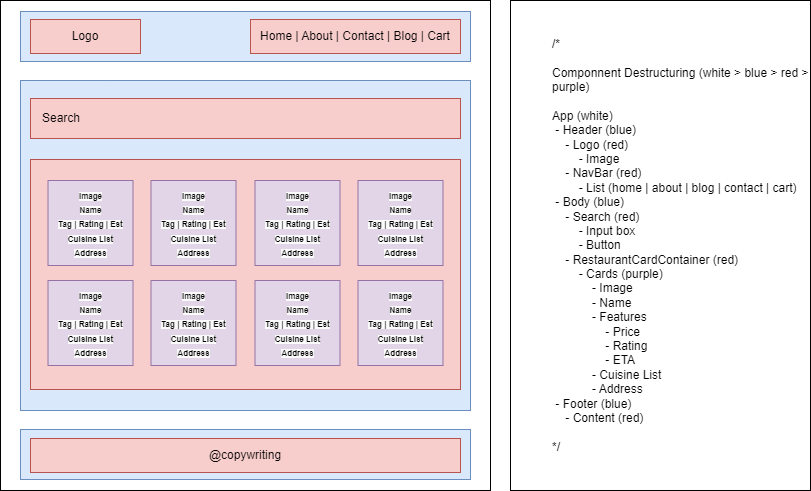

The diagram above was exported from draw.io. Its source (the exported page's mxGraphModel, read from the mxfile embedded in the PNG):
<mxGraphModel dx="1173" dy="659" grid="1" gridSize="10" guides="1" tooltips="1" connect="1" arrows="1" fold="1" page="1" pageScale="1" pageWidth="850" pageHeight="1100" math="0" shadow="0">
  <root>
    <mxCell id="0" />
    <mxCell id="1" parent="0" />
    <mxCell id="tvmjhqb9bhCssU_wlHzr-28" value="" style="group" vertex="1" connectable="0" parent="1">
      <mxGeometry x="20" y="180" width="490" height="490" as="geometry" />
    </mxCell>
    <mxCell id="tvmjhqb9bhCssU_wlHzr-1" value="" style="whiteSpace=wrap;html=1;aspect=fixed;" vertex="1" parent="tvmjhqb9bhCssU_wlHzr-28">
      <mxGeometry width="490" height="490" as="geometry" />
    </mxCell>
    <mxCell id="tvmjhqb9bhCssU_wlHzr-2" value="" style="rounded=0;whiteSpace=wrap;html=1;fillColor=#dae8fc;strokeColor=#6c8ebf;" vertex="1" parent="tvmjhqb9bhCssU_wlHzr-28">
      <mxGeometry x="20" y="11" width="450" height="50" as="geometry" />
    </mxCell>
    <mxCell id="tvmjhqb9bhCssU_wlHzr-3" value="" style="rounded=0;whiteSpace=wrap;html=1;fillColor=#dae8fc;strokeColor=#6c8ebf;" vertex="1" parent="tvmjhqb9bhCssU_wlHzr-28">
      <mxGeometry x="20" y="80" width="450" height="330" as="geometry" />
    </mxCell>
    <mxCell id="tvmjhqb9bhCssU_wlHzr-4" value="" style="rounded=0;whiteSpace=wrap;html=1;fillColor=#dae8fc;strokeColor=#6c8ebf;" vertex="1" parent="tvmjhqb9bhCssU_wlHzr-28">
      <mxGeometry x="20" y="429" width="450" height="50" as="geometry" />
    </mxCell>
    <mxCell id="tvmjhqb9bhCssU_wlHzr-8" value="Home | About | Contact | Blog | Cart" style="rounded=0;whiteSpace=wrap;html=1;fillColor=#f8cecc;strokeColor=#b85450;" vertex="1" parent="tvmjhqb9bhCssU_wlHzr-28">
      <mxGeometry x="250" y="19" width="210" height="34" as="geometry" />
    </mxCell>
    <mxCell id="tvmjhqb9bhCssU_wlHzr-9" value="Logo" style="rounded=0;whiteSpace=wrap;html=1;fillColor=#f8cecc;strokeColor=#b85450;" vertex="1" parent="tvmjhqb9bhCssU_wlHzr-28">
      <mxGeometry x="30" y="19" width="110" height="34" as="geometry" />
    </mxCell>
    <mxCell id="tvmjhqb9bhCssU_wlHzr-24" value="" style="group" vertex="1" connectable="0" parent="tvmjhqb9bhCssU_wlHzr-28">
      <mxGeometry x="30" y="98" width="430" height="290" as="geometry" />
    </mxCell>
    <mxCell id="tvmjhqb9bhCssU_wlHzr-5" value="&amp;nbsp; &amp;nbsp;Search" style="rounded=0;whiteSpace=wrap;html=1;fillColor=#f8cecc;strokeColor=#b85450;align=left;" vertex="1" parent="tvmjhqb9bhCssU_wlHzr-24">
      <mxGeometry width="430" height="40" as="geometry" />
    </mxCell>
    <mxCell id="tvmjhqb9bhCssU_wlHzr-23" value="" style="group" vertex="1" connectable="0" parent="tvmjhqb9bhCssU_wlHzr-24">
      <mxGeometry y="60" width="430" height="230" as="geometry" />
    </mxCell>
    <mxCell id="tvmjhqb9bhCssU_wlHzr-6" value="" style="rounded=0;whiteSpace=wrap;html=1;fillColor=#f8cecc;strokeColor=#b85450;" vertex="1" parent="tvmjhqb9bhCssU_wlHzr-23">
      <mxGeometry y="1" width="430" height="230" as="geometry" />
    </mxCell>
    <mxCell id="tvmjhqb9bhCssU_wlHzr-22" value="" style="group" vertex="1" connectable="0" parent="tvmjhqb9bhCssU_wlHzr-23">
      <mxGeometry x="17.5" y="22" width="395" height="185" as="geometry" />
    </mxCell>
    <mxCell id="tvmjhqb9bhCssU_wlHzr-10" value="&lt;b style=&quot;border-color: var(--border-color); color: rgb(0, 0, 0); font-family: Helvetica; font-style: normal; font-variant-ligatures: normal; font-variant-caps: normal; letter-spacing: normal; orphans: 2; text-indent: 0px; text-transform: none; widows: 2; word-spacing: 0px; -webkit-text-stroke-width: 0px; text-decoration-thickness: initial; text-decoration-style: initial; text-decoration-color: initial; font-size: 8px; background-color: rgb(251, 251, 251);&quot;&gt;Image&lt;br style=&quot;border-color: var(--border-color);&quot;&gt;Name&lt;br style=&quot;border-color: var(--border-color);&quot;&gt;Tag | Rating | Est&lt;br style=&quot;border-color: var(--border-color);&quot;&gt;Cuisine List&lt;br style=&quot;border-color: var(--border-color);&quot;&gt;Address&lt;/b&gt;" style="whiteSpace=wrap;html=1;aspect=fixed;fillColor=#e1d5e7;strokeColor=#9673a6;align=center;" vertex="1" parent="tvmjhqb9bhCssU_wlHzr-22">
      <mxGeometry width="85" height="85" as="geometry" />
    </mxCell>
    <mxCell id="tvmjhqb9bhCssU_wlHzr-11" value="&#10;&lt;br style=&quot;border-color: var(--border-color); color: rgb(0, 0, 0); font-family: Helvetica; font-size: 12px; font-style: normal; font-variant-ligatures: normal; font-variant-caps: normal; font-weight: 400; letter-spacing: normal; orphans: 2; text-align: center; text-indent: 0px; text-transform: none; widows: 2; word-spacing: 0px; -webkit-text-stroke-width: 0px; background-color: rgb(251, 251, 251); text-decoration-thickness: initial; text-decoration-style: initial; text-decoration-color: initial;&quot;&gt;&lt;b style=&quot;border-color: var(--border-color); color: rgb(0, 0, 0); font-family: Helvetica; font-style: normal; font-variant-ligatures: normal; font-variant-caps: normal; letter-spacing: normal; orphans: 2; text-indent: 0px; text-transform: none; widows: 2; word-spacing: 0px; -webkit-text-stroke-width: 0px; text-decoration-thickness: initial; text-decoration-style: initial; text-decoration-color: initial; font-size: 8px; text-align: left; background-color: rgb(251, 251, 251);&quot;&gt;Image&lt;br style=&quot;border-color: var(--border-color);&quot;&gt;Name&lt;br style=&quot;border-color: var(--border-color);&quot;&gt;Tag | Rating | Est&lt;br style=&quot;border-color: var(--border-color);&quot;&gt;Cuisine List&lt;br style=&quot;border-color: var(--border-color);&quot;&gt;Address&lt;/b&gt;&lt;br style=&quot;border-color: var(--border-color); color: rgb(0, 0, 0); font-family: Helvetica; font-size: 12px; font-style: normal; font-variant-ligatures: normal; font-variant-caps: normal; font-weight: 400; letter-spacing: normal; orphans: 2; text-align: center; text-indent: 0px; text-transform: none; widows: 2; word-spacing: 0px; -webkit-text-stroke-width: 0px; background-color: rgb(251, 251, 251); text-decoration-thickness: initial; text-decoration-style: initial; text-decoration-color: initial;&quot;&gt;&#10;&#10;" style="whiteSpace=wrap;html=1;aspect=fixed;fillColor=#e1d5e7;strokeColor=#9673a6;" vertex="1" parent="tvmjhqb9bhCssU_wlHzr-22">
      <mxGeometry x="103" width="85" height="85" as="geometry" />
    </mxCell>
    <mxCell id="tvmjhqb9bhCssU_wlHzr-12" value="&#10;&lt;br style=&quot;border-color: var(--border-color); color: rgb(0, 0, 0); font-family: Helvetica; font-size: 12px; font-style: normal; font-variant-ligatures: normal; font-variant-caps: normal; font-weight: 400; letter-spacing: normal; orphans: 2; text-align: center; text-indent: 0px; text-transform: none; widows: 2; word-spacing: 0px; -webkit-text-stroke-width: 0px; background-color: rgb(251, 251, 251); text-decoration-thickness: initial; text-decoration-style: initial; text-decoration-color: initial;&quot;&gt;&lt;b style=&quot;border-color: var(--border-color); color: rgb(0, 0, 0); font-family: Helvetica; font-style: normal; font-variant-ligatures: normal; font-variant-caps: normal; letter-spacing: normal; orphans: 2; text-indent: 0px; text-transform: none; widows: 2; word-spacing: 0px; -webkit-text-stroke-width: 0px; text-decoration-thickness: initial; text-decoration-style: initial; text-decoration-color: initial; font-size: 8px; text-align: left; background-color: rgb(251, 251, 251);&quot;&gt;Image&lt;br style=&quot;border-color: var(--border-color);&quot;&gt;Name&lt;br style=&quot;border-color: var(--border-color);&quot;&gt;Tag | Rating | Est&lt;br style=&quot;border-color: var(--border-color);&quot;&gt;Cuisine List&lt;br style=&quot;border-color: var(--border-color);&quot;&gt;Address&lt;/b&gt;&lt;br style=&quot;border-color: var(--border-color); color: rgb(0, 0, 0); font-family: Helvetica; font-size: 12px; font-style: normal; font-variant-ligatures: normal; font-variant-caps: normal; font-weight: 400; letter-spacing: normal; orphans: 2; text-align: center; text-indent: 0px; text-transform: none; widows: 2; word-spacing: 0px; -webkit-text-stroke-width: 0px; background-color: rgb(251, 251, 251); text-decoration-thickness: initial; text-decoration-style: initial; text-decoration-color: initial;&quot;&gt;&#10;&#10;" style="whiteSpace=wrap;html=1;aspect=fixed;fillColor=#e1d5e7;strokeColor=#9673a6;" vertex="1" parent="tvmjhqb9bhCssU_wlHzr-22">
      <mxGeometry x="310" width="85" height="85" as="geometry" />
    </mxCell>
    <mxCell id="tvmjhqb9bhCssU_wlHzr-13" value="&#10;&lt;br style=&quot;border-color: var(--border-color); color: rgb(0, 0, 0); font-family: Helvetica; font-size: 12px; font-style: normal; font-variant-ligatures: normal; font-variant-caps: normal; font-weight: 400; letter-spacing: normal; orphans: 2; text-align: center; text-indent: 0px; text-transform: none; widows: 2; word-spacing: 0px; -webkit-text-stroke-width: 0px; background-color: rgb(251, 251, 251); text-decoration-thickness: initial; text-decoration-style: initial; text-decoration-color: initial;&quot;&gt;&lt;b style=&quot;border-color: var(--border-color); color: rgb(0, 0, 0); font-family: Helvetica; font-style: normal; font-variant-ligatures: normal; font-variant-caps: normal; letter-spacing: normal; orphans: 2; text-indent: 0px; text-transform: none; widows: 2; word-spacing: 0px; -webkit-text-stroke-width: 0px; text-decoration-thickness: initial; text-decoration-style: initial; text-decoration-color: initial; font-size: 8px; text-align: left; background-color: rgb(251, 251, 251);&quot;&gt;Image&lt;br style=&quot;border-color: var(--border-color);&quot;&gt;Name&lt;br style=&quot;border-color: var(--border-color);&quot;&gt;Tag | Rating | Est&lt;br style=&quot;border-color: var(--border-color);&quot;&gt;Cuisine List&lt;br style=&quot;border-color: var(--border-color);&quot;&gt;Address&lt;/b&gt;&lt;br style=&quot;border-color: var(--border-color); color: rgb(0, 0, 0); font-family: Helvetica; font-size: 12px; font-style: normal; font-variant-ligatures: normal; font-variant-caps: normal; font-weight: 400; letter-spacing: normal; orphans: 2; text-align: center; text-indent: 0px; text-transform: none; widows: 2; word-spacing: 0px; -webkit-text-stroke-width: 0px; background-color: rgb(251, 251, 251); text-decoration-thickness: initial; text-decoration-style: initial; text-decoration-color: initial;&quot;&gt;&#10;&#10;" style="whiteSpace=wrap;html=1;aspect=fixed;fillColor=#e1d5e7;strokeColor=#9673a6;" vertex="1" parent="tvmjhqb9bhCssU_wlHzr-22">
      <mxGeometry x="207" width="85" height="85" as="geometry" />
    </mxCell>
    <mxCell id="tvmjhqb9bhCssU_wlHzr-14" value="&#10;&lt;br style=&quot;border-color: var(--border-color); color: rgb(0, 0, 0); font-family: Helvetica; font-size: 12px; font-style: normal; font-variant-ligatures: normal; font-variant-caps: normal; font-weight: 400; letter-spacing: normal; orphans: 2; text-align: center; text-indent: 0px; text-transform: none; widows: 2; word-spacing: 0px; -webkit-text-stroke-width: 0px; background-color: rgb(251, 251, 251); text-decoration-thickness: initial; text-decoration-style: initial; text-decoration-color: initial;&quot;&gt;&lt;b style=&quot;border-color: var(--border-color); color: rgb(0, 0, 0); font-family: Helvetica; font-style: normal; font-variant-ligatures: normal; font-variant-caps: normal; letter-spacing: normal; orphans: 2; text-indent: 0px; text-transform: none; widows: 2; word-spacing: 0px; -webkit-text-stroke-width: 0px; text-decoration-thickness: initial; text-decoration-style: initial; text-decoration-color: initial; font-size: 8px; text-align: left; background-color: rgb(251, 251, 251);&quot;&gt;Image&lt;br style=&quot;border-color: var(--border-color);&quot;&gt;Name&lt;br style=&quot;border-color: var(--border-color);&quot;&gt;Tag | Rating | Est&lt;br style=&quot;border-color: var(--border-color);&quot;&gt;Cuisine List&lt;br style=&quot;border-color: var(--border-color);&quot;&gt;Address&lt;/b&gt;&lt;br style=&quot;border-color: var(--border-color); color: rgb(0, 0, 0); font-family: Helvetica; font-size: 12px; font-style: normal; font-variant-ligatures: normal; font-variant-caps: normal; font-weight: 400; letter-spacing: normal; orphans: 2; text-align: center; text-indent: 0px; text-transform: none; widows: 2; word-spacing: 0px; -webkit-text-stroke-width: 0px; background-color: rgb(251, 251, 251); text-decoration-thickness: initial; text-decoration-style: initial; text-decoration-color: initial;&quot;&gt;&#10;&#10;" style="whiteSpace=wrap;html=1;aspect=fixed;fillColor=#e1d5e7;strokeColor=#9673a6;" vertex="1" parent="tvmjhqb9bhCssU_wlHzr-22">
      <mxGeometry x="103" y="100" width="85" height="85" as="geometry" />
    </mxCell>
    <mxCell id="tvmjhqb9bhCssU_wlHzr-15" value="&#10;&lt;br style=&quot;border-color: var(--border-color); color: rgb(0, 0, 0); font-family: Helvetica; font-size: 12px; font-style: normal; font-variant-ligatures: normal; font-variant-caps: normal; font-weight: 400; letter-spacing: normal; orphans: 2; text-align: center; text-indent: 0px; text-transform: none; widows: 2; word-spacing: 0px; -webkit-text-stroke-width: 0px; background-color: rgb(251, 251, 251); text-decoration-thickness: initial; text-decoration-style: initial; text-decoration-color: initial;&quot;&gt;&lt;b style=&quot;border-color: var(--border-color); color: rgb(0, 0, 0); font-family: Helvetica; font-style: normal; font-variant-ligatures: normal; font-variant-caps: normal; letter-spacing: normal; orphans: 2; text-indent: 0px; text-transform: none; widows: 2; word-spacing: 0px; -webkit-text-stroke-width: 0px; text-decoration-thickness: initial; text-decoration-style: initial; text-decoration-color: initial; font-size: 8px; text-align: left; background-color: rgb(251, 251, 251);&quot;&gt;Image&lt;br style=&quot;border-color: var(--border-color);&quot;&gt;Name&lt;br style=&quot;border-color: var(--border-color);&quot;&gt;Tag | Rating | Est&lt;br style=&quot;border-color: var(--border-color);&quot;&gt;Cuisine List&lt;br style=&quot;border-color: var(--border-color);&quot;&gt;Address&lt;/b&gt;&lt;br style=&quot;border-color: var(--border-color); color: rgb(0, 0, 0); font-family: Helvetica; font-size: 12px; font-style: normal; font-variant-ligatures: normal; font-variant-caps: normal; font-weight: 400; letter-spacing: normal; orphans: 2; text-align: center; text-indent: 0px; text-transform: none; widows: 2; word-spacing: 0px; -webkit-text-stroke-width: 0px; background-color: rgb(251, 251, 251); text-decoration-thickness: initial; text-decoration-style: initial; text-decoration-color: initial;&quot;&gt;&#10;&#10;" style="whiteSpace=wrap;html=1;aspect=fixed;fillColor=#e1d5e7;strokeColor=#9673a6;" vertex="1" parent="tvmjhqb9bhCssU_wlHzr-22">
      <mxGeometry y="100" width="85" height="85" as="geometry" />
    </mxCell>
    <mxCell id="tvmjhqb9bhCssU_wlHzr-16" value="&#10;&lt;br style=&quot;border-color: var(--border-color); color: rgb(0, 0, 0); font-family: Helvetica; font-size: 12px; font-style: normal; font-variant-ligatures: normal; font-variant-caps: normal; font-weight: 400; letter-spacing: normal; orphans: 2; text-align: center; text-indent: 0px; text-transform: none; widows: 2; word-spacing: 0px; -webkit-text-stroke-width: 0px; background-color: rgb(251, 251, 251); text-decoration-thickness: initial; text-decoration-style: initial; text-decoration-color: initial;&quot;&gt;&lt;b style=&quot;border-color: var(--border-color); color: rgb(0, 0, 0); font-family: Helvetica; font-style: normal; font-variant-ligatures: normal; font-variant-caps: normal; letter-spacing: normal; orphans: 2; text-indent: 0px; text-transform: none; widows: 2; word-spacing: 0px; -webkit-text-stroke-width: 0px; text-decoration-thickness: initial; text-decoration-style: initial; text-decoration-color: initial; font-size: 8px; text-align: left; background-color: rgb(251, 251, 251);&quot;&gt;Image&lt;br style=&quot;border-color: var(--border-color);&quot;&gt;Name&lt;br style=&quot;border-color: var(--border-color);&quot;&gt;Tag | Rating | Est&lt;br style=&quot;border-color: var(--border-color);&quot;&gt;Cuisine List&lt;br style=&quot;border-color: var(--border-color);&quot;&gt;Address&lt;/b&gt;&lt;br style=&quot;border-color: var(--border-color); color: rgb(0, 0, 0); font-family: Helvetica; font-size: 12px; font-style: normal; font-variant-ligatures: normal; font-variant-caps: normal; font-weight: 400; letter-spacing: normal; orphans: 2; text-align: center; text-indent: 0px; text-transform: none; widows: 2; word-spacing: 0px; -webkit-text-stroke-width: 0px; background-color: rgb(251, 251, 251); text-decoration-thickness: initial; text-decoration-style: initial; text-decoration-color: initial;&quot;&gt;&#10;&#10;" style="whiteSpace=wrap;html=1;aspect=fixed;fillColor=#e1d5e7;strokeColor=#9673a6;" vertex="1" parent="tvmjhqb9bhCssU_wlHzr-22">
      <mxGeometry x="207" y="100" width="85" height="85" as="geometry" />
    </mxCell>
    <mxCell id="tvmjhqb9bhCssU_wlHzr-17" value="&#10;&lt;br style=&quot;border-color: var(--border-color); color: rgb(0, 0, 0); font-family: Helvetica; font-size: 12px; font-style: normal; font-variant-ligatures: normal; font-variant-caps: normal; font-weight: 400; letter-spacing: normal; orphans: 2; text-align: center; text-indent: 0px; text-transform: none; widows: 2; word-spacing: 0px; -webkit-text-stroke-width: 0px; background-color: rgb(251, 251, 251); text-decoration-thickness: initial; text-decoration-style: initial; text-decoration-color: initial;&quot;&gt;&lt;b style=&quot;border-color: var(--border-color); color: rgb(0, 0, 0); font-family: Helvetica; font-style: normal; font-variant-ligatures: normal; font-variant-caps: normal; letter-spacing: normal; orphans: 2; text-indent: 0px; text-transform: none; widows: 2; word-spacing: 0px; -webkit-text-stroke-width: 0px; text-decoration-thickness: initial; text-decoration-style: initial; text-decoration-color: initial; font-size: 8px; text-align: left; background-color: rgb(251, 251, 251);&quot;&gt;Image&lt;br style=&quot;border-color: var(--border-color);&quot;&gt;Name&lt;br style=&quot;border-color: var(--border-color);&quot;&gt;Tag | Rating | Est&lt;br style=&quot;border-color: var(--border-color);&quot;&gt;Cuisine List&lt;br style=&quot;border-color: var(--border-color);&quot;&gt;Address&lt;/b&gt;&lt;br style=&quot;border-color: var(--border-color); color: rgb(0, 0, 0); font-family: Helvetica; font-size: 12px; font-style: normal; font-variant-ligatures: normal; font-variant-caps: normal; font-weight: 400; letter-spacing: normal; orphans: 2; text-align: center; text-indent: 0px; text-transform: none; widows: 2; word-spacing: 0px; -webkit-text-stroke-width: 0px; background-color: rgb(251, 251, 251); text-decoration-thickness: initial; text-decoration-style: initial; text-decoration-color: initial;&quot;&gt;&#10;&#10;" style="whiteSpace=wrap;html=1;aspect=fixed;fillColor=#e1d5e7;strokeColor=#9673a6;" vertex="1" parent="tvmjhqb9bhCssU_wlHzr-22">
      <mxGeometry x="310" y="100" width="85" height="85" as="geometry" />
    </mxCell>
    <mxCell id="tvmjhqb9bhCssU_wlHzr-26" value="@copywriting" style="rounded=0;whiteSpace=wrap;html=1;fillColor=#f8cecc;strokeColor=#b85450;" vertex="1" parent="tvmjhqb9bhCssU_wlHzr-28">
      <mxGeometry x="30" y="438" width="430" height="34" as="geometry" />
    </mxCell>
    <mxCell id="tvmjhqb9bhCssU_wlHzr-31" value="&lt;blockquote style=&quot;margin: 0 0 0 40px; border: none; padding: 0px;&quot;&gt;&lt;div&gt;/*&lt;/div&gt;&lt;div&gt;&lt;br&gt;&lt;/div&gt;&lt;div&gt;Componnent Destructuring (white &amp;gt; blue &amp;gt; red &amp;gt; purple)&lt;/div&gt;&lt;div&gt;&lt;br&gt;&lt;/div&gt;&lt;div&gt;App (white)&lt;/div&gt;&lt;div&gt;&amp;nbsp;- Header (blue)&lt;/div&gt;&lt;div&gt;&amp;nbsp; &amp;nbsp; - Logo (red)&lt;/div&gt;&lt;div&gt;&amp;nbsp; &amp;nbsp; &amp;nbsp; &amp;nbsp; - Image&lt;/div&gt;&lt;div&gt;&amp;nbsp; &amp;nbsp; - NavBar (red)&lt;/div&gt;&lt;div&gt;&amp;nbsp; &amp;nbsp; &amp;nbsp; &amp;nbsp; - List (home | about | blog | contact | cart)&lt;/div&gt;&lt;div&gt;&amp;nbsp;- Body (blue)&lt;/div&gt;&lt;div&gt;&amp;nbsp; &amp;nbsp; - Search (red)&lt;/div&gt;&lt;div&gt;&amp;nbsp; &amp;nbsp; &amp;nbsp; &amp;nbsp; - Input box&lt;/div&gt;&lt;div&gt;&amp;nbsp; &amp;nbsp; &amp;nbsp; &amp;nbsp; - Button&lt;/div&gt;&lt;div&gt;&amp;nbsp; &amp;nbsp; - RestaurantCardContainer (red)&lt;/div&gt;&lt;div&gt;&amp;nbsp; &amp;nbsp; &amp;nbsp; &amp;nbsp; - Cards (purple)&lt;/div&gt;&lt;div&gt;&amp;nbsp; &amp;nbsp; &amp;nbsp; &amp;nbsp; &amp;nbsp; &amp;nbsp; - Image&lt;/div&gt;&lt;div&gt;&amp;nbsp; &amp;nbsp; &amp;nbsp; &amp;nbsp; &amp;nbsp; &amp;nbsp; - Name&lt;/div&gt;&lt;div&gt;&amp;nbsp; &amp;nbsp; &amp;nbsp; &amp;nbsp; &amp;nbsp; &amp;nbsp; - Features&lt;/div&gt;&lt;div&gt;&amp;nbsp; &amp;nbsp; &amp;nbsp; &amp;nbsp; &amp;nbsp; &amp;nbsp; &amp;nbsp; &amp;nbsp; - Price&lt;/div&gt;&lt;div&gt;&amp;nbsp; &amp;nbsp; &amp;nbsp; &amp;nbsp; &amp;nbsp; &amp;nbsp; &amp;nbsp; &amp;nbsp; - Rating&lt;/div&gt;&lt;div&gt;&amp;nbsp; &amp;nbsp; &amp;nbsp; &amp;nbsp; &amp;nbsp; &amp;nbsp; &amp;nbsp; &amp;nbsp; - ETA&lt;/div&gt;&lt;div&gt;&amp;nbsp; &amp;nbsp; &amp;nbsp; &amp;nbsp; &amp;nbsp; &amp;nbsp; - Cuisine List&lt;/div&gt;&lt;div&gt;&amp;nbsp; &amp;nbsp; &amp;nbsp; &amp;nbsp; &amp;nbsp; &amp;nbsp; - Address&lt;/div&gt;&lt;div&gt;&amp;nbsp;- Footer (blue)&lt;/div&gt;&lt;div&gt;&amp;nbsp; &amp;nbsp; - Content (red)&lt;/div&gt;&lt;div&gt;&lt;br&gt;&lt;/div&gt;&lt;div&gt;*/&lt;/div&gt;&lt;/blockquote&gt;" style="rounded=0;whiteSpace=wrap;html=1;align=left;" vertex="1" parent="1">
      <mxGeometry x="530" y="180" width="300" height="490" as="geometry" />
    </mxCell>
  </root>
</mxGraphModel>